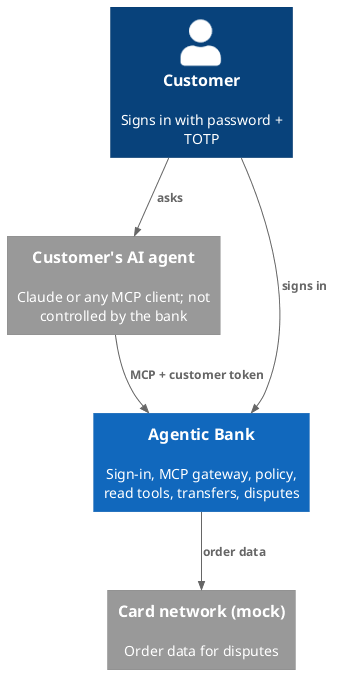

The diagram above was rendered by PlantUML. Its source (embedded in the PNG):
@startuml
' Level 1 - System context: who talks to Agentic Bank and through what.
' Render: plantuml-new -tpng 01-system-context.puml
'   - The customer owns their agent (Claude or another MCP client) and signs in to the bank
'     themselves (password + TOTP). The bank never sees the agent's prompt or model.
'   - The agent reaches the bank only through the MCP gateway, with the customer's own token.
'   - The card network is a mock that supplies order data to explain a charge.
!include <C4/C4_Context>
LAYOUT_TOP_DOWN()
HIDE_STEREOTYPE()

Person(customer, "Customer", "Signs in with password + TOTP")
System_Ext(agent, "Customer's AI agent", "Claude or any MCP client; not controlled by the bank")
System(bank, "Agentic Bank", "Sign-in, MCP gateway, policy, read tools, transfers, disputes")
System_Ext(card, "Card network (mock)", "Order data for disputes")

Rel(customer, agent, "asks")
Rel(agent, bank, "MCP + customer token")
Rel(customer, bank, "signs in")
Rel(bank, card, "order data")
@enduml